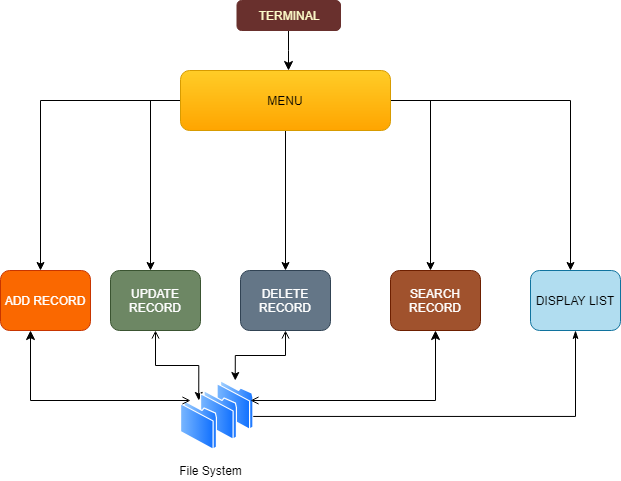

The diagram above was exported from draw.io. Its source (the exported page's mxGraphModel, read from the mxfile embedded in the PNG):
<mxGraphModel dx="1038" dy="548" grid="1" gridSize="10" guides="1" tooltips="1" connect="1" arrows="1" fold="1" page="1" pageScale="1" pageWidth="827" pageHeight="1169" math="0" shadow="0">
  <root>
    <mxCell id="0" />
    <mxCell id="1" parent="0" />
    <mxCell id="FO3a58ZKLvRITLggU_T2-12" style="edgeStyle=orthogonalEdgeStyle;rounded=0;orthogonalLoop=1;jettySize=auto;html=1;" parent="1" source="FO3a58ZKLvRITLggU_T2-3" edge="1">
      <mxGeometry relative="1" as="geometry">
        <mxPoint x="90" y="270" as="targetPoint" />
      </mxGeometry>
    </mxCell>
    <mxCell id="FO3a58ZKLvRITLggU_T2-13" style="edgeStyle=orthogonalEdgeStyle;rounded=0;orthogonalLoop=1;jettySize=auto;html=1;" parent="1" source="FO3a58ZKLvRITLggU_T2-3" edge="1">
      <mxGeometry relative="1" as="geometry">
        <mxPoint x="620" y="270" as="targetPoint" />
        <Array as="points">
          <mxPoint x="620" y="100" />
        </Array>
      </mxGeometry>
    </mxCell>
    <mxCell id="FO3a58ZKLvRITLggU_T2-15" style="edgeStyle=orthogonalEdgeStyle;rounded=0;orthogonalLoop=1;jettySize=auto;html=1;" parent="1" source="FO3a58ZKLvRITLggU_T2-3" edge="1">
      <mxGeometry relative="1" as="geometry">
        <mxPoint x="200" y="270" as="targetPoint" />
        <Array as="points">
          <mxPoint x="200" y="100" />
          <mxPoint x="200" y="270" />
        </Array>
      </mxGeometry>
    </mxCell>
    <mxCell id="FO3a58ZKLvRITLggU_T2-16" style="edgeStyle=orthogonalEdgeStyle;rounded=0;orthogonalLoop=1;jettySize=auto;html=1;" parent="1" source="FO3a58ZKLvRITLggU_T2-3" edge="1">
      <mxGeometry relative="1" as="geometry">
        <mxPoint x="480" y="270" as="targetPoint" />
        <Array as="points">
          <mxPoint x="480" y="100" />
        </Array>
      </mxGeometry>
    </mxCell>
    <mxCell id="FO3a58ZKLvRITLggU_T2-17" style="edgeStyle=orthogonalEdgeStyle;rounded=0;orthogonalLoop=1;jettySize=auto;html=1;" parent="1" source="FO3a58ZKLvRITLggU_T2-3" edge="1">
      <mxGeometry relative="1" as="geometry">
        <mxPoint x="335" y="270" as="targetPoint" />
      </mxGeometry>
    </mxCell>
    <object label="MENU" id="FO3a58ZKLvRITLggU_T2-3">
      <mxCell style="rounded=1;whiteSpace=wrap;html=1;fillColor=#ffcd28;gradientColor=#ffa500;strokeColor=#d79b00;" parent="1" vertex="1">
        <mxGeometry x="230" y="70" width="210" height="60" as="geometry" />
      </mxCell>
    </object>
    <mxCell id="FO3a58ZKLvRITLggU_T2-18" value="ADD RECORD" style="rounded=1;whiteSpace=wrap;html=1;fillColor=#fa6800;strokeColor=#C73500;fontColor=#ffffff;" parent="1" vertex="1">
      <mxGeometry x="50" y="270" width="90" height="60" as="geometry" />
    </mxCell>
    <mxCell id="PKmdji7Il_cQKst_VFfW-11" value="" style="edgeStyle=orthogonalEdgeStyle;rounded=0;orthogonalLoop=1;jettySize=auto;html=1;startArrow=open;startFill=0;" edge="1" parent="1" source="FO3a58ZKLvRITLggU_T2-19" target="PKmdji7Il_cQKst_VFfW-2">
      <mxGeometry relative="1" as="geometry" />
    </mxCell>
    <mxCell id="FO3a58ZKLvRITLggU_T2-19" value="UPDATE RECORD" style="rounded=1;whiteSpace=wrap;html=1;fillColor=#6d8764;strokeColor=#3A5431;fontColor=#ffffff;" parent="1" vertex="1">
      <mxGeometry x="160" y="270" width="90" height="60" as="geometry" />
    </mxCell>
    <mxCell id="PKmdji7Il_cQKst_VFfW-9" value="" style="edgeStyle=orthogonalEdgeStyle;rounded=0;orthogonalLoop=1;jettySize=auto;html=1;startArrow=open;startFill=0;" edge="1" parent="1" source="FO3a58ZKLvRITLggU_T2-20" target="PKmdji7Il_cQKst_VFfW-3">
      <mxGeometry relative="1" as="geometry" />
    </mxCell>
    <mxCell id="FO3a58ZKLvRITLggU_T2-20" value="DELETE RECORD" style="rounded=1;whiteSpace=wrap;html=1;fillColor=#647687;strokeColor=#314354;fontColor=#ffffff;" parent="1" vertex="1">
      <mxGeometry x="290" y="270" width="90" height="60" as="geometry" />
    </mxCell>
    <mxCell id="PKmdji7Il_cQKst_VFfW-17" value="" style="edgeStyle=elbowEdgeStyle;rounded=0;jumpSize=13;orthogonalLoop=1;jettySize=auto;html=1;startArrow=classicThin;startFill=1;endSize=7;endArrow=none;endFill=0;exitX=0.5;exitY=1;exitDx=0;exitDy=0;entryX=1;entryY=0.75;entryDx=0;entryDy=0;" edge="1" parent="1" source="FO3a58ZKLvRITLggU_T2-21" target="PKmdji7Il_cQKst_VFfW-3">
      <mxGeometry relative="1" as="geometry">
        <mxPoint x="625" y="340" as="sourcePoint" />
        <mxPoint x="625" y="410" as="targetPoint" />
        <Array as="points">
          <mxPoint x="625" y="380" />
          <mxPoint x="760" y="460" />
        </Array>
      </mxGeometry>
    </mxCell>
    <mxCell id="FO3a58ZKLvRITLggU_T2-21" value="DISPLAY LIST" style="rounded=1;whiteSpace=wrap;html=1;fillColor=#b1ddf0;strokeColor=#10739e;" parent="1" vertex="1">
      <mxGeometry x="580" y="270" width="90" height="60" as="geometry" />
    </mxCell>
    <mxCell id="FO3a58ZKLvRITLggU_T2-22" value="SEARCH RECORD" style="rounded=1;whiteSpace=wrap;html=1;fillColor=#a0522d;strokeColor=#6D1F00;fontColor=#ffffff;" parent="1" vertex="1">
      <mxGeometry x="440" y="270" width="90" height="60" as="geometry" />
    </mxCell>
    <mxCell id="PKmdji7Il_cQKst_VFfW-3" value="" style="aspect=fixed;perimeter=ellipsePerimeter;html=1;align=center;shadow=0;dashed=0;spacingTop=3;image;image=img/lib/active_directory/folder.svg;" vertex="1" parent="1">
      <mxGeometry x="266.5" y="380" width="36.5" height="50" as="geometry" />
    </mxCell>
    <mxCell id="PKmdji7Il_cQKst_VFfW-1" value="" style="aspect=fixed;perimeter=ellipsePerimeter;html=1;align=center;shadow=0;dashed=0;spacingTop=3;image;image=img/lib/active_directory/folder.svg;" vertex="1" parent="1">
      <mxGeometry x="250" y="390" width="36.5" height="50" as="geometry" />
    </mxCell>
    <mxCell id="PKmdji7Il_cQKst_VFfW-2" value="" style="aspect=fixed;perimeter=ellipsePerimeter;html=1;align=center;shadow=0;dashed=0;spacingTop=3;image;image=img/lib/active_directory/folder.svg;" vertex="1" parent="1">
      <mxGeometry x="230" y="400" width="36.5" height="50" as="geometry" />
    </mxCell>
    <mxCell id="PKmdji7Il_cQKst_VFfW-4" value="File System" style="text;html=1;resizable=0;autosize=1;align=center;verticalAlign=middle;points=[];fillColor=none;strokeColor=none;rounded=0;" vertex="1" parent="1">
      <mxGeometry x="220" y="460" width="80" height="20" as="geometry" />
    </mxCell>
    <mxCell id="PKmdji7Il_cQKst_VFfW-14" value="" style="edgeStyle=orthogonalEdgeStyle;rounded=0;orthogonalLoop=1;jettySize=auto;html=1;startArrow=open;startFill=0;endSize=7;jumpSize=13;" edge="1" parent="1">
      <mxGeometry relative="1" as="geometry">
        <mxPoint x="240" y="400" as="sourcePoint" />
        <mxPoint x="80" y="330" as="targetPoint" />
        <Array as="points">
          <mxPoint x="80" y="400" />
        </Array>
      </mxGeometry>
    </mxCell>
    <mxCell id="PKmdji7Il_cQKst_VFfW-15" value="" style="edgeStyle=orthogonalEdgeStyle;rounded=0;orthogonalLoop=1;jettySize=auto;html=1;startArrow=open;startFill=0;endSize=7;jumpSize=13;elbow=vertical;entryX=0.5;entryY=1;entryDx=0;entryDy=0;" edge="1" parent="1" target="FO3a58ZKLvRITLggU_T2-22">
      <mxGeometry relative="1" as="geometry">
        <mxPoint x="300" y="400" as="sourcePoint" />
        <mxPoint x="460" y="470" as="targetPoint" />
      </mxGeometry>
    </mxCell>
    <mxCell id="PKmdji7Il_cQKst_VFfW-19" value="" style="edgeStyle=elbowEdgeStyle;rounded=0;jumpSize=13;orthogonalLoop=1;jettySize=auto;html=1;startArrow=none;startFill=0;endArrow=classic;endFill=1;endSize=7;" edge="1" parent="1" source="PKmdji7Il_cQKst_VFfW-18" target="FO3a58ZKLvRITLggU_T2-3">
      <mxGeometry relative="1" as="geometry" />
    </mxCell>
    <mxCell id="PKmdji7Il_cQKst_VFfW-18" value="&lt;font color=&quot;#ffffcc&quot;&gt;TERMINAL&lt;/font&gt;" style="rounded=1;whiteSpace=wrap;html=1;strokeColor=#69302D;fillColor=#69302D;" vertex="1" parent="1">
      <mxGeometry x="286.5" width="103.5" height="30" as="geometry" />
    </mxCell>
  </root>
</mxGraphModel>